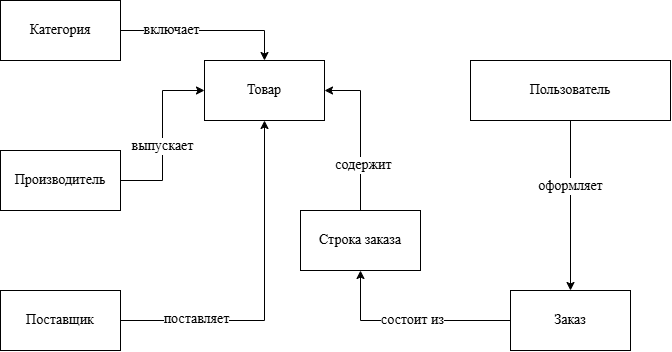

The diagram above was exported from draw.io. Its source (the exported page's mxGraphModel, read from the mxfile embedded in the PNG):
<mxGraphModel dx="1178" dy="736" grid="1" gridSize="10" guides="1" tooltips="1" connect="1" arrows="1" fold="1" page="1" pageScale="1" pageWidth="827" pageHeight="1169" math="0" shadow="0">
  <root>
    <mxCell id="0" />
    <mxCell id="1" parent="0" />
    <mxCell id="g9XULh-vcsy-x4X6iOZR-1" parent="1" style="rounded=0;whiteSpace=wrap;html=1;fontSize=14;fontFamily=Times New Roman;" value="Товар" vertex="1">
      <mxGeometry height="60" width="120" x="294" y="180" as="geometry" />
    </mxCell>
    <mxCell id="g9XULh-vcsy-x4X6iOZR-12" edge="1" parent="1" source="g9XULh-vcsy-x4X6iOZR-2" style="edgeStyle=orthogonalEdgeStyle;rounded=0;orthogonalLoop=1;jettySize=auto;html=1;exitX=1;exitY=0.5;exitDx=0;exitDy=0;entryX=0.5;entryY=0;entryDx=0;entryDy=0;fontSize=14;fontFamily=Times New Roman;" target="g9XULh-vcsy-x4X6iOZR-1">
      <mxGeometry relative="1" as="geometry" />
    </mxCell>
    <mxCell id="g9XULh-vcsy-x4X6iOZR-13" connectable="0" parent="g9XULh-vcsy-x4X6iOZR-12" style="edgeLabel;html=1;align=center;verticalAlign=middle;resizable=0;points=[];fontSize=14;fontFamily=Times New Roman;" value="включает" vertex="1">
      <mxGeometry relative="1" x="-0.4215" y="1" as="geometry">
        <mxPoint as="offset" />
      </mxGeometry>
    </mxCell>
    <mxCell id="g9XULh-vcsy-x4X6iOZR-2" parent="1" style="rounded=0;whiteSpace=wrap;html=1;fontSize=14;fontFamily=Times New Roman;" value="Категория" vertex="1">
      <mxGeometry height="60" width="120" x="90" y="120" as="geometry" />
    </mxCell>
    <mxCell id="g9XULh-vcsy-x4X6iOZR-11" edge="1" parent="1" source="g9XULh-vcsy-x4X6iOZR-3" style="edgeStyle=orthogonalEdgeStyle;rounded=0;orthogonalLoop=1;jettySize=auto;html=1;exitX=1;exitY=0.5;exitDx=0;exitDy=0;entryX=0;entryY=0.5;entryDx=0;entryDy=0;fontSize=14;fontFamily=Times New Roman;" target="g9XULh-vcsy-x4X6iOZR-1">
      <mxGeometry relative="1" as="geometry" />
    </mxCell>
    <mxCell id="g9XULh-vcsy-x4X6iOZR-14" connectable="0" parent="g9XULh-vcsy-x4X6iOZR-11" style="edgeLabel;html=1;align=center;verticalAlign=middle;resizable=0;points=[];fontSize=14;fontFamily=Times New Roman;" value="выпускает" vertex="1">
      <mxGeometry relative="1" x="-0.113" y="1" as="geometry">
        <mxPoint as="offset" />
      </mxGeometry>
    </mxCell>
    <mxCell id="g9XULh-vcsy-x4X6iOZR-3" parent="1" style="rounded=0;whiteSpace=wrap;html=1;fontSize=14;fontFamily=Times New Roman;" value="Производитель" vertex="1">
      <mxGeometry height="60" width="120" x="90" y="270" as="geometry" />
    </mxCell>
    <mxCell id="g9XULh-vcsy-x4X6iOZR-8" edge="1" parent="1" source="g9XULh-vcsy-x4X6iOZR-4" style="edgeStyle=orthogonalEdgeStyle;rounded=0;orthogonalLoop=1;jettySize=auto;html=1;exitX=1;exitY=0.5;exitDx=0;exitDy=0;entryX=0.5;entryY=1;entryDx=0;entryDy=0;fontSize=14;fontFamily=Times New Roman;" target="g9XULh-vcsy-x4X6iOZR-1">
      <mxGeometry relative="1" as="geometry" />
    </mxCell>
    <mxCell id="g9XULh-vcsy-x4X6iOZR-10" connectable="0" parent="g9XULh-vcsy-x4X6iOZR-8" style="edgeLabel;html=1;align=center;verticalAlign=middle;resizable=0;points=[];fontSize=14;fontFamily=Times New Roman;" value="поставляет" vertex="1">
      <mxGeometry relative="1" x="-0.5669" y="2" as="geometry">
        <mxPoint x="1" as="offset" />
      </mxGeometry>
    </mxCell>
    <mxCell id="g9XULh-vcsy-x4X6iOZR-4" parent="1" style="rounded=0;whiteSpace=wrap;html=1;fontSize=14;fontFamily=Times New Roman;" value="Поставщик" vertex="1">
      <mxGeometry height="60" width="120" x="90" y="410" as="geometry" />
    </mxCell>
    <mxCell id="g9XULh-vcsy-x4X6iOZR-15" edge="1" parent="1" source="g9XULh-vcsy-x4X6iOZR-5" style="edgeStyle=orthogonalEdgeStyle;rounded=0;orthogonalLoop=1;jettySize=auto;html=1;exitX=0.5;exitY=0;exitDx=0;exitDy=0;entryX=1;entryY=0.5;entryDx=0;entryDy=0;fontSize=14;fontFamily=Times New Roman;" target="g9XULh-vcsy-x4X6iOZR-1">
      <mxGeometry relative="1" as="geometry" />
    </mxCell>
    <mxCell id="g9XULh-vcsy-x4X6iOZR-16" connectable="0" parent="g9XULh-vcsy-x4X6iOZR-15" style="edgeLabel;html=1;align=center;verticalAlign=middle;resizable=0;points=[];fontSize=14;fontFamily=Times New Roman;" value="содержит" vertex="1">
      <mxGeometry relative="1" x="-0.4103" y="-2" as="geometry">
        <mxPoint as="offset" />
      </mxGeometry>
    </mxCell>
    <mxCell id="g9XULh-vcsy-x4X6iOZR-5" parent="1" style="rounded=0;whiteSpace=wrap;html=1;fontSize=14;fontFamily=Times New Roman;" value="Строка заказа" vertex="1">
      <mxGeometry height="60" width="120" x="390" y="330" as="geometry" />
    </mxCell>
    <mxCell id="g9XULh-vcsy-x4X6iOZR-19" edge="1" parent="1" source="g9XULh-vcsy-x4X6iOZR-6" style="edgeStyle=orthogonalEdgeStyle;rounded=0;orthogonalLoop=1;jettySize=auto;html=1;exitX=0.5;exitY=1;exitDx=0;exitDy=0;entryX=0.5;entryY=0;entryDx=0;entryDy=0;fontSize=14;fontFamily=Times New Roman;" target="g9XULh-vcsy-x4X6iOZR-7">
      <mxGeometry relative="1" as="geometry" />
    </mxCell>
    <mxCell id="g9XULh-vcsy-x4X6iOZR-20" connectable="0" parent="g9XULh-vcsy-x4X6iOZR-19" style="edgeLabel;html=1;align=center;verticalAlign=middle;resizable=0;points=[];fontSize=14;fontFamily=Times New Roman;" value="оформляет" vertex="1">
      <mxGeometry relative="1" x="-0.2373" y="-1" as="geometry">
        <mxPoint as="offset" />
      </mxGeometry>
    </mxCell>
    <mxCell id="g9XULh-vcsy-x4X6iOZR-6" parent="1" style="rounded=0;whiteSpace=wrap;html=1;fontSize=14;fontFamily=Times New Roman;" value="Пользователь" vertex="1">
      <mxGeometry height="60" width="200" x="560" y="180" as="geometry" />
    </mxCell>
    <mxCell id="g9XULh-vcsy-x4X6iOZR-17" edge="1" parent="1" source="g9XULh-vcsy-x4X6iOZR-7" style="edgeStyle=orthogonalEdgeStyle;rounded=0;orthogonalLoop=1;jettySize=auto;html=1;exitX=0;exitY=0.5;exitDx=0;exitDy=0;entryX=0.5;entryY=1;entryDx=0;entryDy=0;fontSize=14;fontFamily=Times New Roman;" target="g9XULh-vcsy-x4X6iOZR-5">
      <mxGeometry relative="1" as="geometry" />
    </mxCell>
    <mxCell id="g9XULh-vcsy-x4X6iOZR-18" connectable="0" parent="g9XULh-vcsy-x4X6iOZR-17" style="edgeLabel;html=1;align=center;verticalAlign=middle;resizable=0;points=[];fontSize=14;fontFamily=Times New Roman;" value="состоит из" vertex="1">
      <mxGeometry relative="1" x="-0.0117" y="-1" as="geometry">
        <mxPoint as="offset" />
      </mxGeometry>
    </mxCell>
    <mxCell id="g9XULh-vcsy-x4X6iOZR-7" parent="1" style="rounded=0;whiteSpace=wrap;html=1;fontSize=14;fontFamily=Times New Roman;" value="Заказ" vertex="1">
      <mxGeometry height="60" width="120" x="600" y="410" as="geometry" />
    </mxCell>
  </root>
</mxGraphModel>